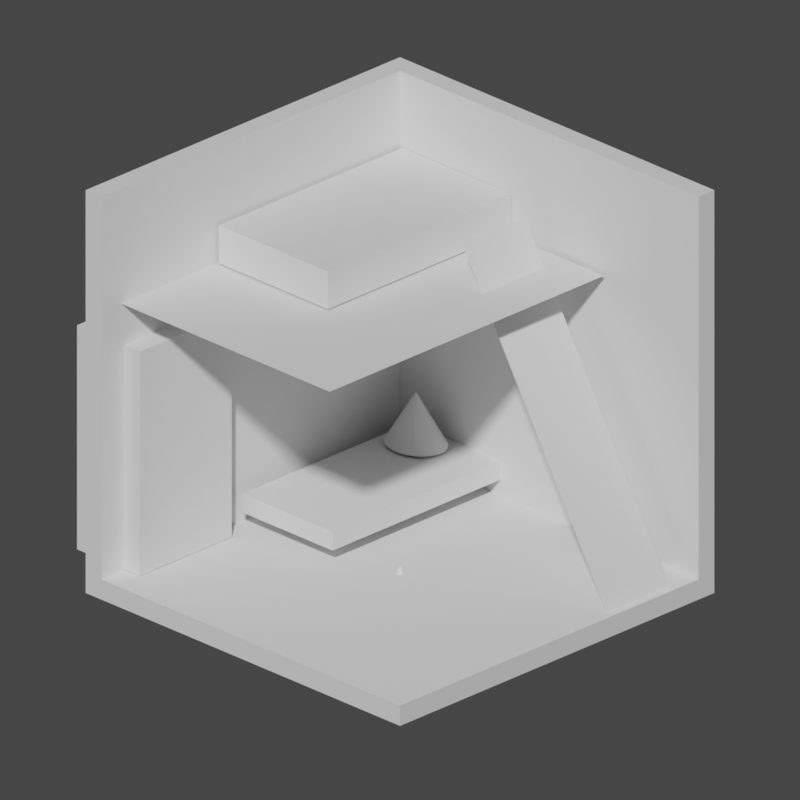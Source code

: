 # Source: Room_Base__.blend  (saved by Blender 4.2.66; exported with 4.5.12 LTS)
import bpy
from mathutils import Matrix  # noqa: F401  (used for matrix-valued properties, if any)

bpy.ops.wm.read_factory_settings(use_empty=True)
scene = bpy.context.scene
scene.name = 'Scene'

# ---- collections
col_room = bpy.data.collections.new('Room'); scene.collection.children.link(col_room)
col_assets = bpy.data.collections.new('Assets'); scene.collection.children.link(col_assets)

# ---- world
world_world = bpy.data.worlds.new('World'); scene.world = world_world
world_world.use_nodes = True; world_world.node_tree.nodes.clear()
_N = world_world.node_tree.nodes; _L = world_world.node_tree.links
n0 = _N.new('ShaderNodeOutputWorld'); n0.name = 'World Output'; n0.location = (300, 300)
n1 = _N.new('ShaderNodeBackground'); n1.name = 'Background'; n1.location = (10, 300)
n1.inputs[0].default_value = (0.05088, 0.05088, 0.05088, 1.0)
_L.new(n1.outputs[0], n0.inputs[0])
n0.is_active_output = True
world_world.color = (0.05088, 0.05088, 0.05088)
world_world.use_sun_shadow = False
world_world.sun_shadow_jitter_overblur = 0.0

# ---- cameras
cam_camera_001 = bpy.data.cameras.new('Camera.001')
cam_camera_001.type = 'ORTHO'
cam_camera_001.ortho_scale = 18.0

# ---- meshes
me_cube_001 = bpy.data.meshes.new('Cube.001')
me_cube_001.from_pydata([(-5.0, -5.0, 0.0), (-5.0, -5.0, 10.0), (-5.0, 5.0, 0.0), (-5.0, 5.0, 10.0), (5.0, -5.0, 0.0), (5.0, 5.0, 0.0), (5.0, 5.0, 10.0), (-4.5, -5.0, 10.0), (5.0, -5.0, 0.5), (5.0, 4.5, 10.0), (-4.5, -5.0, 0.5), (-4.5, 4.5, 0.5), (5.0, 4.5, 0.5), (-4.5, 4.5, 10.0)], [], [(0, 10, 7, 1), (4, 5, 12, 8), (2, 5, 4, 0), (5, 6, 9, 12), (8, 12, 11, 10), (3, 1, 7, 13), (4, 8, 10, 0), (6, 3, 13, 9), (13, 11, 12, 9), (2, 3, 6, 5), (13, 7, 10, 11), (2, 0, 1, 3)])
_uv = me_cube_001.uv_layers.new(name='UVMap')
_uv.uv.foreach_set('vector', [0.8719, 0.3233, 0.8718, 0.3234, 0.8705, 0.3234, 0.8705, 0.3233, 0.8693, 0.3247, 0.8693, 0.3246, 0.8693, 0.3246, 0.8693, 0.3247, 0.125, 0.5, 0.375, 0.5, 0.375, 0.75, 0.125, 0.75, 0.8726, 0.3244, 0.8728, 0.3244, 0.8728, 0.3244, 0.8727, 0.3244, 0.8482, 0.75, 0.8482, 0.768, 0.834, 0.75, 0.8482, 0.732, 0.8729, 0.3244, 0.8729, 0.3245, 0.8729, 0.3245, 0.8729, 0.3244, 0.8693, 0.3247, 0.8693, 0.3247, 0.8693, 0.3248, 0.8693, 0.3248, 0.8728, 0.3244, 0.8729, 0.3244, 0.8729, 0.3244, 0.8728, 0.3244, 0.8729, 0.3244, 0.834, 0.75, 0.8727, 0.3244, 0.8728, 0.3244, 0.125, 0.5, 0.8729, 0.3244, 0.8728, 0.3244, 0.375, 0.5, 0.1864, 0.8058, 0.8705, 0.3234, 0.8482, 0.732, 0.2102, 0.7861, 0.2268, 0.8275, 0.8719, 0.3233, 0.8729, 0.3245, 0.2061, 0.8275])
me_cube_001.update()
me_plane = bpy.data.meshes.new('Plane')
me_plane.from_pydata([(-1.0, -1.0, 0.0), (1.0, -1.0, 0.0), (-1.0, 1.0, 0.0), (1.0, 1.0, 0.0)], [], [(0, 1, 3, 2)])
_uv = me_plane.uv_layers.new(name='UVMap')
_uv.uv.foreach_set('vector', [0.0, 0.0, 1.0, 0.0, 1.0, 1.0, 0.0, 1.0])
me_plane.update()
me_cube = bpy.data.meshes.new('Cube')
me_cube.from_pydata([(-1.0, -1.0, -1.0), (-1.0, -1.0, 1.0), (-1.0, 1.0, -1.0), (-1.0, 1.0, 1.0), (1.0, -1.0, -1.0), (1.0, -1.0, 1.0), (1.0, 1.0, -1.0), (1.0, 1.0, 1.0)], [], [(0, 1, 3, 2), (2, 3, 7, 6), (6, 7, 5, 4), (4, 5, 1, 0), (2, 6, 4, 0), (7, 3, 1, 5)])
_uv = me_cube.uv_layers.new(name='UVMap')
_uv.uv.foreach_set('vector', [0.375, 0.0, 0.625, 0.0, 0.625, 0.25, 0.375, 0.25, 0.375, 0.25, 0.625, 0.25, 0.625, 0.5, 0.375, 0.5, 0.375, 0.5, 0.625, 0.5, 0.625, 0.75, 0.375, 0.75, 0.375, 0.75, 0.625, 0.75, 0.625, 1.0, 0.375, 1.0, 0.125, 0.5, 0.375, 0.5, 0.375, 0.75, 0.125, 0.75, 0.625, 0.5, 0.875, 0.5, 0.875, 0.75, 0.625, 0.75])
me_cube.update()
me_cube_002 = bpy.data.meshes.new('Cube.002')
me_cube_002.from_pydata([(-1.0, -1.0, -1.0), (-1.0, -1.0, 1.0), (-1.0, 1.0, -1.0), (-1.0, 1.0, 1.0), (1.0, -1.0, -1.0), (1.0, -1.0, 1.0), (1.0, 1.0, -1.0), (1.0, 1.0, 1.0)], [], [(0, 1, 3, 2), (2, 3, 7, 6), (6, 7, 5, 4), (4, 5, 1, 0), (2, 6, 4, 0), (7, 3, 1, 5)])
_uv = me_cube_002.uv_layers.new(name='UVMap')
_uv.uv.foreach_set('vector', [0.375, 0.0, 0.625, 0.0, 0.625, 0.25, 0.375, 0.25, 0.375, 0.25, 0.625, 0.25, 0.625, 0.5, 0.375, 0.5, 0.375, 0.5, 0.625, 0.5, 0.625, 0.75, 0.375, 0.75, 0.375, 0.75, 0.625, 0.75, 0.625, 1.0, 0.375, 1.0, 0.125, 0.5, 0.375, 0.5, 0.375, 0.75, 0.125, 0.75, 0.625, 0.5, 0.875, 0.5, 0.875, 0.75, 0.625, 0.75])
me_cube_002.update()
me_plane_001 = bpy.data.meshes.new('Plane.001')
me_plane_001.from_pydata([(-1.0, -1.0, 0.0), (1.0, -1.0, 0.0), (-1.0, 1.0, 0.0), (1.0, 1.0, 0.0)], [], [(0, 1, 3, 2)])
_uv = me_plane_001.uv_layers.new(name='UVMap')
_uv.uv.foreach_set('vector', [0.0, 0.0, 1.0, 0.0, 1.0, 1.0, 0.0, 1.0])
me_plane_001.update()
me_cube_003 = bpy.data.meshes.new('Cube.003')
me_cube_003.from_pydata([(-1.0, -1.0, -1.0), (-1.0, -1.0, 1.0), (-1.0, 1.0, -1.0), (-1.0, 1.0, 1.0), (1.0, -1.0, -1.0), (1.0, -1.0, 1.0), (1.0, 1.0, -1.0), (1.0, 1.0, 1.0)], [], [(0, 1, 3, 2), (2, 3, 7, 6), (6, 7, 5, 4), (4, 5, 1, 0), (2, 6, 4, 0), (7, 3, 1, 5)])
_uv = me_cube_003.uv_layers.new(name='UVMap')
_uv.uv.foreach_set('vector', [0.375, 0.0, 0.625, 0.0, 0.625, 0.25, 0.375, 0.25, 0.375, 0.25, 0.625, 0.25, 0.625, 0.5, 0.375, 0.5, 0.375, 0.5, 0.625, 0.5, 0.625, 0.75, 0.375, 0.75, 0.375, 0.75, 0.625, 0.75, 0.625, 1.0, 0.375, 1.0, 0.125, 0.5, 0.375, 0.5, 0.375, 0.75, 0.125, 0.75, 0.625, 0.5, 0.875, 0.5, 0.875, 0.75, 0.625, 0.75])
me_cube_003.update()
me_cone = bpy.data.meshes.new('Cone')
me_cone.from_pydata([(0.0, 1.0, -1.0), (0.1951, 0.9808, -1.0), (0.3827, 0.9239, -1.0), (0.5556, 0.8315, -1.0), (0.7071, 0.7071, -1.0), (0.8315, 0.5556, -1.0), (0.9239, 0.3827, -1.0), (0.9808, 0.1951, -1.0), (1.0, 0.0, -1.0), (0.9808, -0.1951, -1.0), (0.9239, -0.3827, -1.0), (0.8315, -0.5556, -1.0), (0.7071, -0.7071, -1.0), (0.5556, -0.8315, -1.0), (0.3827, -0.9239, -1.0), (0.1951, -0.9808, -1.0), (0.0, -1.0, -1.0), (-0.1951, -0.9808, -1.0), (-0.3827, -0.9239, -1.0), (-0.5556, -0.8315, -1.0), (-0.7071, -0.7071, -1.0), (-0.8315, -0.5556, -1.0), (-0.9239, -0.3827, -1.0), (-0.9808, -0.1951, -1.0), (-1.0, 0.0, -1.0), (-0.9808, 0.1951, -1.0), (-0.9239, 0.3827, -1.0), (-0.8315, 0.5556, -1.0), (-0.7071, 0.7071, -1.0), (-0.5556, 0.8315, -1.0), (-0.3827, 0.9239, -1.0), (-0.1951, 0.9808, -1.0), (0.0, 0.0, 1.0)], [], [(0, 32, 1), (1, 32, 2), (2, 32, 3), (3, 32, 4), (4, 32, 5), (5, 32, 6), (6, 32, 7), (7, 32, 8), (8, 32, 9), (9, 32, 10), (10, 32, 11), (11, 32, 12), (12, 32, 13), (13, 32, 14), (14, 32, 15), (15, 32, 16), (16, 32, 17), (17, 32, 18), (18, 32, 19), (19, 32, 20), (20, 32, 21), (21, 32, 22), (22, 32, 23), (23, 32, 24), (24, 32, 25), (25, 32, 26), (26, 32, 27), (27, 32, 28), (28, 32, 29), (29, 32, 30), (0, 1, 2, 3, 4, 5, 6, 7, 8, 9, 10, 11, 12, 13, 14, 15, 16, 17, 18, 19, 20, 21, 22, 23, 24, 25, 26, 27, 28, 29, 30, 31), (30, 32, 31), (31, 32, 0)])
_uv = me_cone.uv_layers.new(name='UVMap')
_uv.uv.foreach_set('vector', [0.25, 0.49, 0.25, 0.25, 0.2968, 0.4854, 0.2968, 0.4854, 0.25, 0.25, 0.3418, 0.4717, 0.3418, 0.4717, 0.25, 0.25, 0.3833, 0.4496, 0.3833, 0.4496, 0.25, 0.25, 0.4197, 0.4197, 0.4197, 0.4197, 0.25, 0.25, 0.4496, 0.3833, 0.4496, 0.3833, 0.25, 0.25, 0.4717, 0.3418, 0.4717, 0.3418, 0.25, 0.25, 0.4854, 0.2968, 0.4854, 0.2968, 0.25, 0.25, 0.49, 0.25, 0.49, 0.25, 0.25, 0.25, 0.4854, 0.2032, 0.4854, 0.2032, 0.25, 0.25, 0.4717, 0.1582, 0.4717, 0.1582, 0.25, 0.25, 0.4496, 0.1167, 0.4496, 0.1167, 0.25, 0.25, 0.4197, 0.08029, 0.4197, 0.08029, 0.25, 0.25, 0.3833, 0.05045, 0.3833, 0.05045, 0.25, 0.25, 0.3418, 0.02827, 0.3418, 0.02827, 0.25, 0.25, 0.2968, 0.01461, 0.2968, 0.01461, 0.25, 0.25, 0.25, 0.01, 0.25, 0.01, 0.25, 0.25, 0.2032, 0.01461, 0.2032, 0.01461, 0.25, 0.25, 0.1582, 0.02827, 0.1582, 0.02827, 0.25, 0.25, 0.1167, 0.05045, 0.1167, 0.05045, 0.25, 0.25, 0.08029, 0.08029, 0.08029, 0.08029, 0.25, 0.25, 0.05045, 0.1167, 0.05045, 0.1167, 0.25, 0.25, 0.02827, 0.1582, 0.02827, 0.1582, 0.25, 0.25, 0.01461, 0.2032, 0.01461, 0.2032, 0.25, 0.25, 0.01, 0.25, 0.01, 0.25, 0.25, 0.25, 0.01461, 0.2968, 0.01461, 0.2968, 0.25, 0.25, 0.02827, 0.3418, 0.02827, 0.3418, 0.25, 0.25, 0.05045, 0.3833, 0.05045, 0.3833, 0.25, 0.25, 0.08029, 0.4197, 0.08029, 0.4197, 0.25, 0.25, 0.1167, 0.4496, 0.1167, 0.4496, 0.25, 0.25, 0.1582, 0.4717, 0.75, 0.49, 0.7968, 0.4854, 0.8418, 0.4717, 0.8833, 0.4496, 0.9197, 0.4197, 0.9496, 0.3833, 0.9717, 0.3418, 0.9854, 0.2968, 0.99, 0.25, 0.9854, 0.2032, 0.9717, 0.1582, 0.9496, 0.1167, 0.9197, 0.08029, 0.8833, 0.05045, 0.8418, 0.02827, 0.7968, 0.01461, 0.75, 0.01, 0.7032, 0.01461, 0.6582, 0.02827, 0.6167, 0.05045, 0.5803, 0.08029, 0.5504, 0.1167, 0.5283, 0.1582, 0.5146, 0.2032, 0.51, 0.25, 0.5146, 0.2968, 0.5283, 0.3418, 0.5504, 0.3833, 0.5803, 0.4197, 0.6167, 0.4496, 0.6582, 0.4717, 0.7032, 0.4854, 0.1582, 0.4717, 0.25, 0.25, 0.2032, 0.4854, 0.2032, 0.4854, 0.25, 0.25, 0.25, 0.49])
me_cone.update()
me_cone_001 = bpy.data.meshes.new('Cone.001')
me_cone_001.from_pydata([(0.0, 1.0, -1.0), (0.1951, 0.9808, -1.0), (0.3827, 0.9239, -1.0), (0.5556, 0.8315, -1.0), (0.7071, 0.7071, -1.0), (0.8315, 0.5556, -1.0), (0.9239, 0.3827, -1.0), (0.9808, 0.1951, -1.0), (1.0, 0.0, -1.0), (0.9808, -0.1951, -1.0), (0.9239, -0.3827, -1.0), (0.8315, -0.5556, -1.0), (0.7071, -0.7071, -1.0), (0.5556, -0.8315, -1.0), (0.3827, -0.9239, -1.0), (0.1951, -0.9808, -1.0), (0.0, -1.0, -1.0), (-0.1951, -0.9808, -1.0), (-0.3827, -0.9239, -1.0), (-0.5556, -0.8315, -1.0), (-0.7071, -0.7071, -1.0), (-0.8315, -0.5556, -1.0), (-0.9239, -0.3827, -1.0), (-0.9808, -0.1951, -1.0), (-1.0, 0.0, -1.0), (-0.9808, 0.1951, -1.0), (-0.9239, 0.3827, -1.0), (-0.8315, 0.5556, -1.0), (-0.7071, 0.7071, -1.0), (-0.5556, 0.8315, -1.0), (-0.3827, 0.9239, -1.0), (-0.1951, 0.9808, -1.0), (0.0, 0.0, 1.0)], [], [(0, 32, 1), (1, 32, 2), (2, 32, 3), (3, 32, 4), (4, 32, 5), (5, 32, 6), (6, 32, 7), (7, 32, 8), (8, 32, 9), (9, 32, 10), (10, 32, 11), (11, 32, 12), (12, 32, 13), (13, 32, 14), (14, 32, 15), (15, 32, 16), (16, 32, 17), (17, 32, 18), (18, 32, 19), (19, 32, 20), (20, 32, 21), (21, 32, 22), (22, 32, 23), (23, 32, 24), (24, 32, 25), (25, 32, 26), (26, 32, 27), (27, 32, 28), (28, 32, 29), (29, 32, 30), (0, 1, 2, 3, 4, 5, 6, 7, 8, 9, 10, 11, 12, 13, 14, 15, 16, 17, 18, 19, 20, 21, 22, 23, 24, 25, 26, 27, 28, 29, 30, 31), (30, 32, 31), (31, 32, 0)])
_uv = me_cone_001.uv_layers.new(name='UVMap')
_uv.uv.foreach_set('vector', [0.25, 0.49, 0.25, 0.25, 0.2968, 0.4854, 0.2968, 0.4854, 0.25, 0.25, 0.3418, 0.4717, 0.3418, 0.4717, 0.25, 0.25, 0.3833, 0.4496, 0.3833, 0.4496, 0.25, 0.25, 0.4197, 0.4197, 0.4197, 0.4197, 0.25, 0.25, 0.4496, 0.3833, 0.4496, 0.3833, 0.25, 0.25, 0.4717, 0.3418, 0.4717, 0.3418, 0.25, 0.25, 0.4854, 0.2968, 0.4854, 0.2968, 0.25, 0.25, 0.49, 0.25, 0.49, 0.25, 0.25, 0.25, 0.4854, 0.2032, 0.4854, 0.2032, 0.25, 0.25, 0.4717, 0.1582, 0.4717, 0.1582, 0.25, 0.25, 0.4496, 0.1167, 0.4496, 0.1167, 0.25, 0.25, 0.4197, 0.08029, 0.4197, 0.08029, 0.25, 0.25, 0.3833, 0.05045, 0.3833, 0.05045, 0.25, 0.25, 0.3418, 0.02827, 0.3418, 0.02827, 0.25, 0.25, 0.2968, 0.01461, 0.2968, 0.01461, 0.25, 0.25, 0.25, 0.01, 0.25, 0.01, 0.25, 0.25, 0.2032, 0.01461, 0.2032, 0.01461, 0.25, 0.25, 0.1582, 0.02827, 0.1582, 0.02827, 0.25, 0.25, 0.1167, 0.05045, 0.1167, 0.05045, 0.25, 0.25, 0.08029, 0.08029, 0.08029, 0.08029, 0.25, 0.25, 0.05045, 0.1167, 0.05045, 0.1167, 0.25, 0.25, 0.02827, 0.1582, 0.02827, 0.1582, 0.25, 0.25, 0.01461, 0.2032, 0.01461, 0.2032, 0.25, 0.25, 0.01, 0.25, 0.01, 0.25, 0.25, 0.25, 0.01461, 0.2968, 0.01461, 0.2968, 0.25, 0.25, 0.02827, 0.3418, 0.02827, 0.3418, 0.25, 0.25, 0.05045, 0.3833, 0.05045, 0.3833, 0.25, 0.25, 0.08029, 0.4197, 0.08029, 0.4197, 0.25, 0.25, 0.1167, 0.4496, 0.1167, 0.4496, 0.25, 0.25, 0.1582, 0.4717, 0.75, 0.49, 0.7968, 0.4854, 0.8418, 0.4717, 0.8833, 0.4496, 0.9197, 0.4197, 0.9496, 0.3833, 0.9717, 0.3418, 0.9854, 0.2968, 0.99, 0.25, 0.9854, 0.2032, 0.9717, 0.1582, 0.9496, 0.1167, 0.9197, 0.08029, 0.8833, 0.05045, 0.8418, 0.02827, 0.7968, 0.01461, 0.75, 0.01, 0.7032, 0.01461, 0.6582, 0.02827, 0.6167, 0.05045, 0.5803, 0.08029, 0.5504, 0.1167, 0.5283, 0.1582, 0.5146, 0.2032, 0.51, 0.25, 0.5146, 0.2968, 0.5283, 0.3418, 0.5504, 0.3833, 0.5803, 0.4197, 0.6167, 0.4496, 0.6582, 0.4717, 0.7032, 0.4854, 0.1582, 0.4717, 0.25, 0.25, 0.2032, 0.4854, 0.2032, 0.4854, 0.25, 0.25, 0.25, 0.49])
me_cone_001.update()

# ---- objects
ob_room = bpy.data.objects.new('Room', me_cube_001)
ob_camera = bpy.data.objects.new('Camera', cam_camera_001)
ob_plane = bpy.data.objects.new('Plane', me_plane)
ob_cube = bpy.data.objects.new('Cube', me_cube)
ob_cube_001 = bpy.data.objects.new('Cube.001', me_cube_002)
ob_plane_001 = bpy.data.objects.new('Plane.001', me_plane_001)
ob_cube_002 = bpy.data.objects.new('Cube.002', me_cube_003)
ob_cone = bpy.data.objects.new('Cone', me_cone)
ob_cone_001 = bpy.data.objects.new('Cone.001', me_cone_001)

# ---- transforms, parenting, visibility, modifiers, constraints
ob_room.location = (0.0, 0.0, 0.0)
ob_room.hide_select = True
ob_camera.location = (18.13, -18.13, 16.76)
ob_camera.rotation_euler = (1.134, -6.602e-08, 0.7854)
ob_camera.hide_select = True
ob_plane.location = (-1.268, 0.0, 7.134)
ob_plane.scale = (3.387, 4.361, 0.0002022)
ob_cube.location = (-4.997, -2.819, 3.298)
ob_cube.scale = (1.0, 1.459, 2.781)
ob_cube_001.location = (-2.666, 1.557, 7.651)
ob_cube_001.scale = (1.733, 2.918, 0.4703)
ob_plane_001.location = (2.598, 2.742, 4.243)
ob_plane_001.rotation_euler = (0.0, 1.03, 0.0)
ob_plane_001.scale = (-4.574, 1.0, 1.017)
ob_cube_002.location = (-2.725, 1.873, 1.137)
ob_cube_002.scale = (1.435, 2.727, 0.2299)
ob_cone.location = (-3.199, 3.71, 2.083)
ob_cone.scale = (0.794, 0.6534, 0.64)
ob_cone_001.location = (0.0, 0.0, 0.0)
ob_cone_001.scale = (0.8287, 0.7342, 0.6991)

# ---- collection membership
col_room.objects.link(ob_room)
col_room.objects.link(ob_camera)
col_assets.objects.link(ob_plane)
col_assets.objects.link(ob_cube)
col_assets.objects.link(ob_cube_001)
col_assets.objects.link(ob_plane_001)
col_assets.objects.link(ob_cube_002)
col_assets.objects.link(ob_cone)
col_assets.objects.link(ob_cone_001)

# ---- scene / render settings (as saved in the file)
scene.camera = ob_camera
scene.frame_start = 1; scene.frame_end = 250; scene.frame_set(1)
scene.render.engine = 'BLENDER_EEVEE_NEXT'
scene.render.resolution_y = 1920
scene.cycles.sampling_pattern = 'TABULATED_SOBOL'
scene.cycles.use_light_tree = False
scene.view_settings.view_transform = 'Filmic'
bpy.context.view_layer.update()

# ---- added for rendering (the .blend has no usable light): sun
light_auto_sun = bpy.data.lights.new('AutoSun', 'SUN')
light_auto_sun.energy = 3.0
light_auto_sun.angle = 0.0523599
ob_auto_sun = bpy.data.objects.new('AutoSun', light_auto_sun)
scene.collection.objects.link(ob_auto_sun)
ob_auto_sun.rotation_euler = (0.872665, 0.174533, 0.523599)
bpy.context.view_layer.update()
